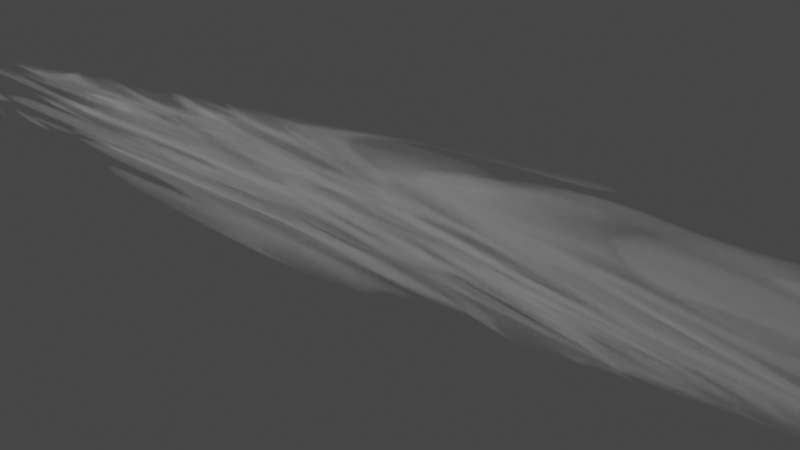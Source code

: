 # Source: StraightCloud5.blend  (saved by Blender 2.82.7; exported with 4.5.12 LTS)
import bpy
from mathutils import Matrix  # noqa: F401  (used for matrix-valued properties, if any)

bpy.ops.wm.read_factory_settings(use_empty=True)
scene = bpy.context.scene
scene.name = 'Scene'

# ---- collections
col_collection = bpy.data.collections.new('Collection'); scene.collection.children.link(col_collection)

# ---- materials (node trees are filled in below, after node groups)
mat_material_001 = bpy.data.materials.new('Material.001')
mat_material_001.use_transparent_shadow = False

# ---- material node trees
mat_material_001.use_nodes = True; mat_material_001.node_tree.nodes.clear()
_N = mat_material_001.node_tree.nodes; _L = mat_material_001.node_tree.links
n0 = _N.new('ShaderNodeMapping'); n0.name = 'Mapping'; n0.location = (-93, 294)
n0.inputs[1].default_value = (-4.0, -4.0, -4.0)
n0.inputs[3].default_value = (4.0, 4.0, 4.0)
n1 = _N.new('ShaderNodeOutputMaterial'); n1.name = 'Material Output'; n1.location = (1186, 290)
n2 = _N.new('ShaderNodeVolumePrincipled'); n2.name = 'Principled Volume'; n2.location = (866, 311)
n2.inputs[0].default_value = (0.7802, 0.7802, 0.7802, 1.0)
n3 = _N.new('ShaderNodeTexGradient'); n3.name = 'Gradient Texture'; n3.location = (104, 273)
n3.gradient_type = 'QUADRATIC_SPHERE'
n4 = _N.new('ShaderNodeMath'); n4.name = 'Math'; n4.location = (644, 275)
n4.operation = 'MULTIPLY'
n4.inputs[1].default_value = 500.0
n4.inputs[2].default_value = 0.0
n5 = _N.new('ShaderNodeTexCoord'); n5.name = 'Texture Coordinate'; n5.location = (-533, 301)
n6 = _N.new('ShaderNodeVectorMath'); n6.name = 'Vector Math'; n6.location = (-313, 280)
n7 = _N.new('ShaderNodeTexNoise'); n7.name = 'Noise Texture'; n7.location = (-547, 41)
n7.noise_dimensions = '4D'
n7.inputs[1].default_value = 6.0
n7.inputs[2].default_value = 1.07
n7.inputs[3].default_value = 0.0
n7.inputs[8].default_value = -8.3
n8 = _N.new('ShaderNodeValToRGB'); n8.name = 'ColorRamp'; n8.location = (324, 282)
while len(n8.color_ramp.elements) > 1: n8.color_ramp.elements.remove(n8.color_ramp.elements[-1])
n8.color_ramp.elements[0].position = 0.0; n8.color_ramp.elements[0].color = (0.0, 0.0, 0.0, 1.0)
_e = n8.color_ramp.elements.new(1.0); _e.color = (1.0, 1.0, 1.0, 1.0)
_L.new(n0.outputs[0], n3.inputs[0])
_L.new(n5.outputs[0], n6.inputs[0])
_L.new(n2.outputs[0], n1.inputs[1])
_L.new(n3.outputs[0], n8.inputs[0])
_L.new(n4.outputs[0], n2.inputs[2])
_L.new(n6.outputs[0], n0.inputs[0])
_L.new(n7.outputs[0], n6.inputs[1])
_L.new(n8.outputs[0], n4.inputs[0])
n1.is_active_output = True

# ---- world
world_world = bpy.data.worlds.new('World'); scene.world = world_world
world_world.use_nodes = True; world_world.node_tree.nodes.clear()
_N = world_world.node_tree.nodes; _L = world_world.node_tree.links
n0 = _N.new('ShaderNodeOutputWorld'); n0.name = 'World Output'; n0.location = (300, 300)
n1 = _N.new('ShaderNodeBackground'); n1.name = 'Background'; n1.location = (10, 300)
n1.inputs[0].default_value = (0.05088, 0.05088, 0.05088, 1.0)
_L.new(n1.outputs[0], n0.inputs[0])
n0.is_active_output = True
world_world.color = (0.05088, 0.05088, 0.05088)
world_world.use_sun_shadow = False
world_world.sun_shadow_jitter_overblur = 0.0

# ---- cameras
cam_camera = bpy.data.cameras.new('Camera')
cam_camera.clip_end = 100.0
cam_camera.ortho_scale = 7.314

# ---- meshes
me_cube_001 = bpy.data.meshes.new('Cube.001')
me_cube_001.from_pydata([(-10.0, -1.0, -1.0), (-10.0, -1.0, 1.0), (-10.0, 1.0, -1.0), (-10.0, 1.0, 1.0), (10.0, -1.0, -1.0), (10.0, -1.0, 1.0), (10.0, 1.0, -1.0), (10.0, 1.0, 1.0)], [], [(0, 1, 3, 2), (2, 3, 7, 6), (6, 7, 5, 4), (4, 5, 1, 0), (2, 6, 4, 0), (7, 3, 1, 5)])
_uv = me_cube_001.uv_layers.new(name='UVMap')
_uv.uv.foreach_set('vector', [0.375, 0.0, 0.625, 0.0, 0.625, 0.25, 0.375, 0.25, 0.375, 0.25, 0.625, 0.25, 0.625, 0.5, 0.375, 0.5, 0.375, 0.5, 0.625, 0.5, 0.625, 0.75, 0.375, 0.75, 0.375, 0.75, 0.625, 0.75, 0.625, 1.0, 0.375, 1.0, 0.125, 0.5, 0.375, 0.5, 0.375, 0.75, 0.125, 0.75, 0.625, 0.5, 0.875, 0.5, 0.875, 0.75, 0.625, 0.75])
me_cube_001.materials.append(mat_material_001)
me_cube_001.use_remesh_fix_poles = True
me_cube_001.use_remesh_preserve_attributes = False
me_cube_001.use_mirror_vertex_groups = False
me_cube_001.update()

# ---- objects
ob_camera = bpy.data.objects.new('Camera', cam_camera)
ob_cube = bpy.data.objects.new('Cube', me_cube_001)

# ---- transforms, parenting, visibility, modifiers, constraints
ob_camera.location = (7.359, -6.926, 4.958)
ob_camera.rotation_euler = (1.109, 0.0, 0.8149)
ob_camera.lock_rotations_4d = False
ob_camera.empty_display_type = 'ARROWS'
ob_camera.color = (0.0, 0.0, 0.0, 0.0)
ob_camera.display_type = 'WIRE'
ob_camera.lineart.crease_threshold = 0.0
ob_cube.location = (0.0, 0.0, 0.0)
ob_cube.lineart.crease_threshold = 0.0

# ---- collection membership
col_collection.objects.link(ob_camera)
col_collection.objects.link(ob_cube)

# ---- scene / render settings (as saved in the file)
scene.camera = ob_camera
scene.frame_start = 1; scene.frame_end = 250; scene.frame_set(1)
scene.render.engine = 'BLENDER_EEVEE_NEXT'
scene.cycles.use_denoising = False
scene.cycles.samples = 128
scene.cycles.sampling_pattern = 'TABULATED_SOBOL'
scene.cycles.use_adaptive_sampling = False
scene.cycles.use_light_tree = False
scene.view_settings.view_transform = 'Filmic'
bpy.context.view_layer.update()

# ---- added for rendering (the .blend has no usable light): sun
light_auto_sun = bpy.data.lights.new('AutoSun', 'SUN')
light_auto_sun.energy = 3.0
light_auto_sun.angle = 0.0523599
ob_auto_sun = bpy.data.objects.new('AutoSun', light_auto_sun)
scene.collection.objects.link(ob_auto_sun)
ob_auto_sun.rotation_euler = (0.872665, 0.174533, 0.523599)
bpy.context.view_layer.update()
